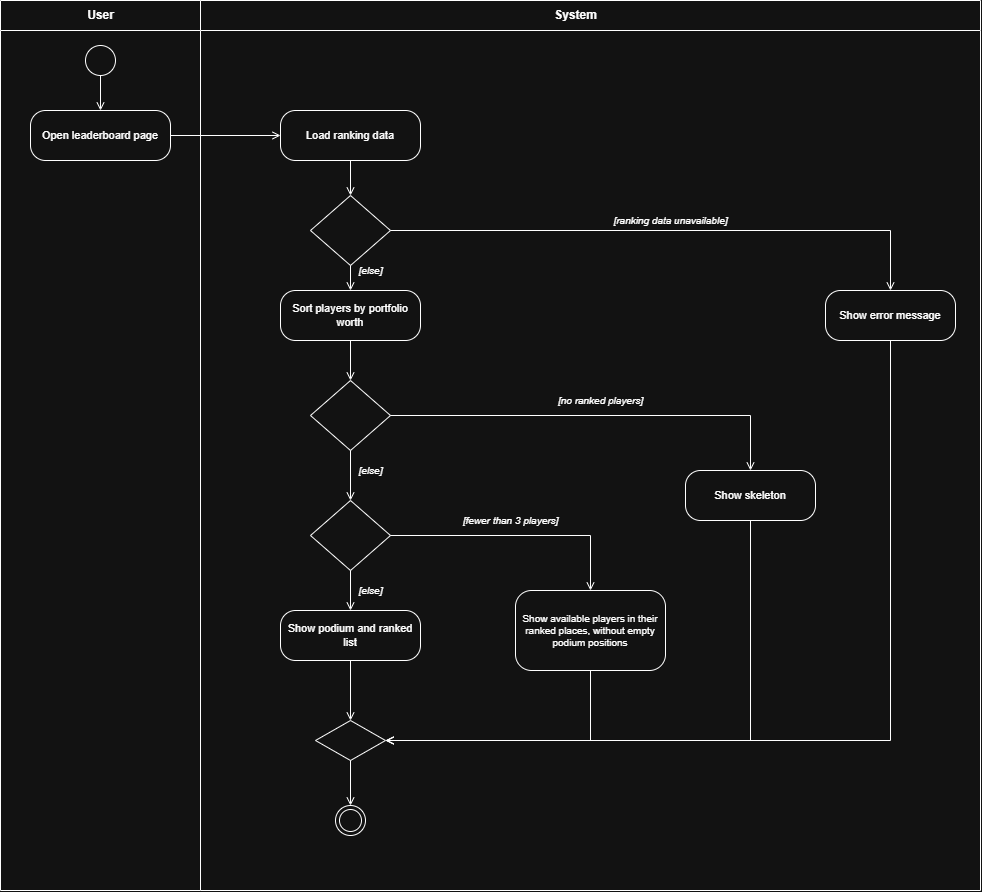

The diagram above was exported from draw.io. Its source (the exported page's mxGraphModel, read from the mxfile embedded in the PNG):
<mxGraphModel dx="1389" dy="905" grid="1" gridSize="10" guides="1" tooltips="1" connect="1" arrows="1" fold="1" page="1" pageScale="1" pageWidth="1100" pageHeight="1000" math="0" shadow="0">
  <root>
    <mxCell id="0" />
    <mxCell id="1" parent="0" />
    <mxCell id="lane-system" parent="1" style="swimlane;horizontal=1;startSize=30;swimlaneFillColor=#ffffff;fontStyle=1;html=1;labelBackgroundColor=none;" value="System" vertex="1">
      <mxGeometry height="890" width="810" x="200" as="geometry" />
    </mxCell>
    <mxCell id="lane-user" parent="lane-system" style="swimlane;horizontal=1;startSize=30;swimlaneFillColor=#ffffff;fontStyle=1;html=1;labelBackgroundColor=none;" value="User" vertex="1">
      <mxGeometry height="890" width="200" x="-170" as="geometry" />
    </mxCell>
    <mxCell id="a1" parent="lane-user" style="rounded=1;whiteSpace=wrap;html=1;arcSize=30;fontSize=11;labelBackgroundColor=none;" value="Open leaderboard page" vertex="1">
      <mxGeometry height="50" width="140" x="30" y="110" as="geometry" />
    </mxCell>
    <mxCell id="start" parent="lane-user" style="ellipse;html=1;labelBackgroundColor=none;" value="" vertex="1">
      <mxGeometry height="30" width="30" x="85" y="45" as="geometry" />
    </mxCell>
    <mxCell id="f1" edge="1" parent="lane-user" source="start" style="edgeStyle=orthogonalEdgeStyle;rounded=0;html=1;endArrow=open;endFill=0;exitX=0.5;exitY=1;entryX=0.5;entryY=0;labelBackgroundColor=none;fontColor=default;" target="a1">
      <mxGeometry relative="1" as="geometry" />
    </mxCell>
    <mxCell id="load" parent="1" style="rounded=1;whiteSpace=wrap;html=1;arcSize=30;fontSize=11;labelBackgroundColor=none;" value="Load ranking data" vertex="1">
      <mxGeometry height="50" width="140" x="310" y="110" as="geometry" />
    </mxCell>
    <mxCell id="d1" parent="1" style="rhombus;html=1;labelBackgroundColor=none;" value="" vertex="1">
      <mxGeometry height="70" width="80" x="340" y="195" as="geometry" />
    </mxCell>
    <mxCell id="sort" parent="1" style="rounded=1;whiteSpace=wrap;html=1;arcSize=30;fontSize=11;labelBackgroundColor=none;" value="Sort players by portfolio worth" vertex="1">
      <mxGeometry height="50" width="140" x="310" y="290" as="geometry" />
    </mxCell>
    <mxCell id="d2" parent="1" style="rhombus;html=1;labelBackgroundColor=none;" value="" vertex="1">
      <mxGeometry height="70" width="80" x="340" y="380" as="geometry" />
    </mxCell>
    <mxCell id="d3" parent="1" style="rhombus;html=1;labelBackgroundColor=none;" value="" vertex="1">
      <mxGeometry height="70" width="80" x="340" y="500" as="geometry" />
    </mxCell>
    <mxCell id="main" parent="1" style="rounded=1;whiteSpace=wrap;html=1;arcSize=30;fontSize=11;labelBackgroundColor=none;" value="Show podium and ranked list" vertex="1">
      <mxGeometry height="50" width="140" x="310" y="610" as="geometry" />
    </mxCell>
    <mxCell id="err" parent="1" style="rounded=1;whiteSpace=wrap;html=1;arcSize=30;fontSize=11;labelBackgroundColor=none;" value="Show error message" vertex="1">
      <mxGeometry height="50" width="130" x="855" y="290" as="geometry" />
    </mxCell>
    <mxCell id="skel" parent="1" style="rounded=1;whiteSpace=wrap;html=1;arcSize=30;fontSize=11;labelBackgroundColor=none;" value="Show skeleton" vertex="1">
      <mxGeometry height="50" width="130" x="715" y="470" as="geometry" />
    </mxCell>
    <mxCell id="few" parent="1" style="rounded=1;whiteSpace=wrap;html=1;arcSize=20;fontSize=10;labelBackgroundColor=none;" value="Show available players in their ranked places, without empty podium positions" vertex="1">
      <mxGeometry height="80" width="150" x="545" y="590" as="geometry" />
    </mxCell>
    <mxCell id="merge" parent="1" style="rhombus;html=1;labelBackgroundColor=none;" value="" vertex="1">
      <mxGeometry height="40" width="70" x="345" y="720" as="geometry" />
    </mxCell>
    <mxCell id="end" parent="1" style="ellipse;html=1;shape=endState;labelBackgroundColor=none;" value="" vertex="1">
      <mxGeometry height="30" width="30" x="365" y="805" as="geometry" />
    </mxCell>
    <mxCell id="f2" edge="1" parent="1" source="a1" style="edgeStyle=orthogonalEdgeStyle;rounded=0;html=1;endArrow=open;endFill=0;exitX=1;exitY=0.5;entryX=0;entryY=0.5;labelBackgroundColor=none;fontColor=default;" target="load">
      <mxGeometry relative="1" as="geometry" />
    </mxCell>
    <mxCell id="f3" edge="1" parent="1" source="load" style="edgeStyle=orthogonalEdgeStyle;rounded=0;html=1;endArrow=open;endFill=0;exitX=0.5;exitY=1;entryX=0.5;entryY=0;labelBackgroundColor=none;fontColor=default;" target="d1">
      <mxGeometry relative="1" as="geometry" />
    </mxCell>
    <mxCell id="f4" edge="1" parent="1" source="d1" style="edgeStyle=orthogonalEdgeStyle;rounded=0;html=1;endArrow=open;endFill=0;exitX=1;exitY=0.5;entryX=0.5;entryY=0;fontStyle=2;fontSize=10;fontColor=default;labelBackgroundColor=none;" target="err" value="[ranking data unavailable]">
      <mxGeometry relative="1" y="10" as="geometry">
        <mxPoint as="offset" />
      </mxGeometry>
    </mxCell>
    <mxCell id="f5" edge="1" parent="1" source="d1" style="edgeStyle=orthogonalEdgeStyle;rounded=0;html=1;endArrow=open;endFill=0;exitX=0.5;exitY=1;entryX=0.5;entryY=0;fontStyle=2;fontSize=10;fontColor=default;labelBackgroundColor=none;" target="sort" value="[else]">
      <mxGeometry relative="1" x="-0.6" y="20" as="geometry">
        <mxPoint as="offset" />
      </mxGeometry>
    </mxCell>
    <mxCell id="f6" edge="1" parent="1" source="sort" style="edgeStyle=orthogonalEdgeStyle;rounded=0;html=1;endArrow=open;endFill=0;exitX=0.5;exitY=1;entryX=0.5;entryY=0;labelBackgroundColor=none;fontColor=default;" target="d2">
      <mxGeometry relative="1" as="geometry" />
    </mxCell>
    <mxCell id="f7" edge="1" parent="1" source="d2" style="edgeStyle=orthogonalEdgeStyle;rounded=0;html=1;endArrow=open;endFill=0;exitX=1;exitY=0.5;entryX=0.5;entryY=0;fontStyle=2;fontSize=10;fontColor=default;labelBackgroundColor=none;" target="skel" value="[no ranked players]">
      <mxGeometry relative="1" x="0.012" y="15" as="geometry">
        <mxPoint as="offset" />
      </mxGeometry>
    </mxCell>
    <mxCell id="f8" edge="1" parent="1" source="d2" style="edgeStyle=orthogonalEdgeStyle;rounded=0;html=1;endArrow=open;endFill=0;exitX=0.5;exitY=1;entryX=0.5;entryY=0;fontStyle=2;fontSize=10;fontColor=default;labelBackgroundColor=none;" target="d3" value="[else]">
      <mxGeometry relative="1" x="-0.2" y="20" as="geometry">
        <mxPoint as="offset" />
      </mxGeometry>
    </mxCell>
    <mxCell id="f9" edge="1" parent="1" source="d3" style="edgeStyle=orthogonalEdgeStyle;rounded=0;html=1;endArrow=open;endFill=0;exitX=1;exitY=0.5;entryX=0.5;entryY=0;fontStyle=2;fontSize=10;fontColor=default;labelBackgroundColor=none;" target="few" value="[fewer than 3 players]">
      <mxGeometry relative="1" x="-0.0588" y="15" as="geometry">
        <mxPoint as="offset" />
      </mxGeometry>
    </mxCell>
    <mxCell id="f10" edge="1" parent="1" source="d3" style="edgeStyle=orthogonalEdgeStyle;rounded=0;html=1;endArrow=open;endFill=0;exitX=0.5;exitY=1;entryX=0.5;entryY=0;fontStyle=2;fontSize=10;fontColor=default;labelBackgroundColor=none;" target="main" value="[else]">
      <mxGeometry relative="1" y="20" as="geometry">
        <mxPoint as="offset" />
      </mxGeometry>
    </mxCell>
    <mxCell id="f11" edge="1" parent="1" source="main" style="edgeStyle=orthogonalEdgeStyle;rounded=0;html=1;endArrow=open;endFill=0;exitX=0.5;exitY=1;entryX=0.5;entryY=0;labelBackgroundColor=none;fontColor=default;" target="merge">
      <mxGeometry relative="1" as="geometry" />
    </mxCell>
    <mxCell id="f12" edge="1" parent="1" source="err" style="edgeStyle=orthogonalEdgeStyle;rounded=0;html=1;endArrow=open;endFill=0;exitX=0.5;exitY=1;entryX=1;entryY=0.5;labelBackgroundColor=none;fontColor=default;" target="merge">
      <mxGeometry relative="1" as="geometry" />
    </mxCell>
    <mxCell id="f13" edge="1" parent="1" source="skel" style="edgeStyle=orthogonalEdgeStyle;rounded=0;html=1;endArrow=open;endFill=0;exitX=0.5;exitY=1;entryX=1;entryY=0.5;labelBackgroundColor=none;fontColor=default;" target="merge">
      <mxGeometry relative="1" as="geometry" />
    </mxCell>
    <mxCell id="f14" edge="1" parent="1" source="few" style="edgeStyle=orthogonalEdgeStyle;rounded=0;html=1;endArrow=open;endFill=0;exitX=0.5;exitY=1;entryX=1;entryY=0.5;labelBackgroundColor=none;fontColor=default;" target="merge">
      <mxGeometry relative="1" as="geometry" />
    </mxCell>
    <mxCell id="f15" edge="1" parent="1" source="merge" style="edgeStyle=orthogonalEdgeStyle;rounded=0;html=1;endArrow=open;endFill=0;exitX=0.5;exitY=1;entryX=0.5;entryY=0;labelBackgroundColor=none;fontColor=default;" target="end">
      <mxGeometry relative="1" as="geometry" />
    </mxCell>
  </root>
</mxGraphModel>